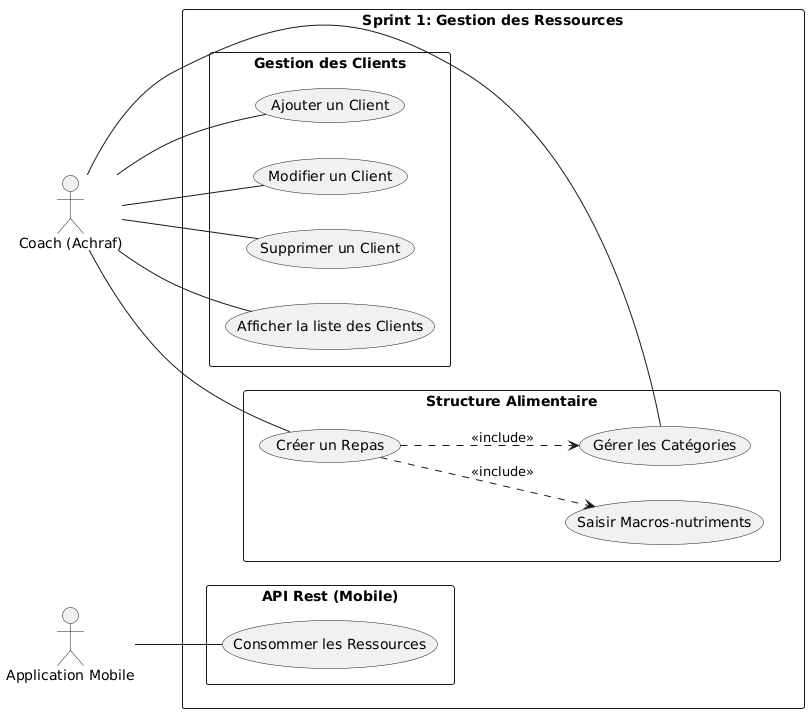

The diagram above was rendered by PlantUML. Its source (embedded in the PNG):
@startuml
left to right direction
skinparam packageStyle rectangle
skinparam shadowing false

actor "Coach (Achraf)" as Coach
actor "Application Mobile" as MobileApp

rectangle "Sprint 1: Gestion des Ressources" {
  
  package "Gestion des Clients" {
    (Ajouter un Client) as (AddC)
    (Modifier un Client) as (EditC)
    (Supprimer un Client) as (DelC)
    (Afficher la liste des Clients) as (ListC)
  }
  
  package "Structure Alimentaire" {
    (Gérer les Catégories) as (Cat)
    (Créer un Repas) as (AddM)
    (Saisir Macros-nutriments) as (Macro)
    
    (AddM) ..> (Macro) : <<include>>
    (AddM) ..> (Cat) : <<include>>
  }

  package "API Rest (Mobile)" {
    (Consommer les Ressources) as (ConsumeAPI)
  }

  Coach -- (AddC)
  Coach -- (EditC)
  Coach -- (DelC)
  Coach -- (ListC)
  Coach -- (Cat)
  Coach -- (AddM)
  
  MobileApp -- (ConsumeAPI)
}
@enduml